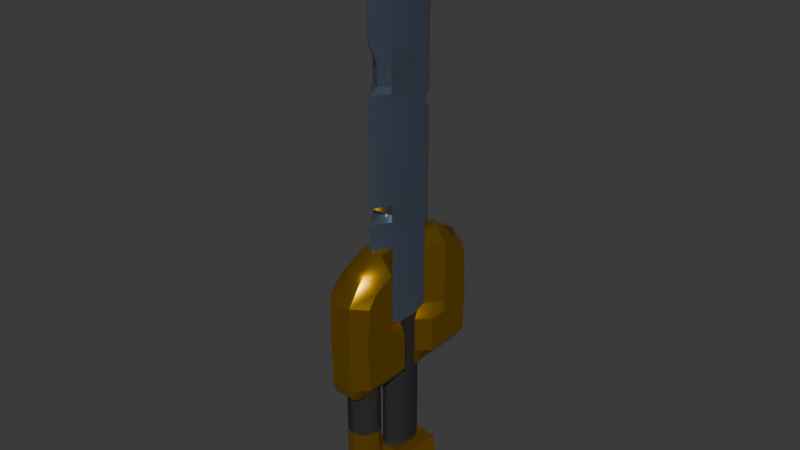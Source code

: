# Source: bsfinal.blend  (saved by Blender 4.0.36; exported with 4.5.12 LTS)
import bpy
from mathutils import Matrix  # noqa: F401  (used for matrix-valued properties, if any)

bpy.ops.wm.read_factory_settings(use_empty=True)
scene = bpy.context.scene
scene.name = 'Scene'

# ---- materials (node trees are filled in below, after node groups)
mat_material_001 = bpy.data.materials.new('Material.001')
mat_material_001.use_transparent_shadow = False
mat_material_002 = bpy.data.materials.new('Material.002')
mat_material_002.use_transparent_shadow = False
mat_material = bpy.data.materials.new('Material')
mat_material.alpha_threshold = 0.0
mat_material.use_transparent_shadow = False
mat_material.roughness = 0.5
mat_material.line_color = (0.0, 0.0, 0.0, 1.0)
mat_material_004 = bpy.data.materials.new('Material.004')
mat_material_004.use_transparent_shadow = False
mat_material_003 = bpy.data.materials.new('Material.003')
mat_material_003.use_transparent_shadow = False

# ---- node groups
ng_auto_smooth = bpy.data.node_groups.new('Auto Smooth', 'GeometryNodeTree')
_s = ng_auto_smooth.interface.new_socket(name='Geometry', in_out='OUTPUT', socket_type='NodeSocketGeometry')
_s = ng_auto_smooth.interface.new_socket(name='Geometry', in_out='INPUT', socket_type='NodeSocketGeometry')
_s = ng_auto_smooth.interface.new_socket(name='Angle', in_out='INPUT', socket_type='NodeSocketFloat')
_s.subtype = 'ANGLE'
_s.min_value = 0.0
_s.max_value = 3.142
ng_auto_smooth.is_modifier = True
_N = ng_auto_smooth.nodes; _L = ng_auto_smooth.links
n0 = _N.new('NodeGroupOutput'); n0.name = 'Group Output'; n0.location = (480, -100)
n1 = _N.new('NodeGroupInput'); n1.name = 'Group Input'; n1.location = (-420, -300)
n2 = _N.new('NodeGroupInput'); n2.name = 'Group Input.001'; n2.location = (-60, -100)
n3 = _N.new('GeometryNodeSetShadeSmooth'); n3.name = 'Set Shade Smooth'; n3.location = (120, -100)
n3.domain = 'EDGE'
n4 = _N.new('GeometryNodeSetShadeSmooth'); n4.name = 'Set Shade Smooth.001'; n4.location = (300, -100)
n5 = _N.new('GeometryNodeInputMeshEdgeAngle'); n5.name = 'Edge Angle'; n5.location = (-420, -220)
n6 = _N.new('GeometryNodeInputEdgeSmooth'); n6.name = 'Is Edge Smooth'; n6.location = (-60, -160)
n7 = _N.new('GeometryNodeInputShadeSmooth'); n7.name = 'Is Face Smooth'; n7.location = (-240, -340)
n8 = _N.new('FunctionNodeBooleanMath'); n8.name = 'Boolean Math'; n8.location = (-60, -220)
n9 = _N.new('FunctionNodeCompare'); n9.name = 'Compare'; n9.location = (-240, -180)
n9.operation = 'LESS_EQUAL'
_L.new(n5.outputs[0], n9.inputs[0])
_L.new(n4.outputs[0], n0.inputs[0])
_L.new(n1.outputs[1], n9.inputs[1])
_L.new(n9.outputs[0], n8.inputs[0])
_L.new(n7.outputs[0], n8.inputs[1])
_L.new(n2.outputs[0], n3.inputs[0])
_L.new(n6.outputs[0], n3.inputs[1])
_L.new(n3.outputs[0], n4.inputs[0])
_L.new(n8.outputs[0], n3.inputs[2])
n0.is_active_output = True

# ---- material node trees
mat_material_001.use_nodes = True; mat_material_001.node_tree.nodes.clear()
_N = mat_material_001.node_tree.nodes; _L = mat_material_001.node_tree.links
n0 = _N.new('ShaderNodeBsdfPrincipled'); n0.name = 'Principled BSDF'; n0.location = (10, 300)
n0.inputs[0].default_value = (0.8004, 0.4289, 0.0, 1.0)
n0.inputs[1].default_value = 0.937
n0.inputs[2].default_value = 0.248
n0.inputs[3].default_value = 1.45
n1 = _N.new('ShaderNodeOutputMaterial'); n1.name = 'Material Output'; n1.location = (300, 300)
_L.new(n0.outputs[0], n1.inputs[0])
n1.is_active_output = True
mat_material_002.use_nodes = True; mat_material_002.node_tree.nodes.clear()
_N = mat_material_002.node_tree.nodes; _L = mat_material_002.node_tree.links
n0 = _N.new('ShaderNodeBsdfPrincipled'); n0.name = 'Principled BSDF'; n0.location = (10, 300)
n0.inputs[0].default_value = (0.01909, 0.01909, 0.01909, 1.0)
n0.inputs[2].default_value = 0.815
n0.inputs[3].default_value = 1.45
n1 = _N.new('ShaderNodeOutputMaterial'); n1.name = 'Material Output'; n1.location = (300, 300)
_L.new(n0.outputs[0], n1.inputs[0])
n1.is_active_output = True
mat_material.use_nodes = True; mat_material.node_tree.nodes.clear()
_N = mat_material.node_tree.nodes; _L = mat_material.node_tree.links
n0 = _N.new('ShaderNodeOutputMaterial'); n0.name = 'Material Output'; n0.location = (300, 300)
n1 = _N.new('ShaderNodeBsdfPrincipled'); n1.name = 'Principled BSDF'; n1.location = (10, 300)
n1.inputs[0].default_value = (0.2465, 0.3209, 0.4464, 1.0)
n1.inputs[1].default_value = 0.8583
n1.inputs[2].default_value = 0.09055
n1.inputs[3].default_value = 1.45
_L.new(n1.outputs[0], n0.inputs[0])
n0.is_active_output = True
mat_material_004.use_nodes = True; mat_material_004.node_tree.nodes.clear()
_N = mat_material_004.node_tree.nodes; _L = mat_material_004.node_tree.links
n0 = _N.new('ShaderNodeOutputMaterial'); n0.name = 'Material Output'; n0.location = (300, 300)
n1 = _N.new('ShaderNodeEmission'); n1.name = 'Emission'; n1.location = (10, 300)
n1.inputs[0].default_value = (1.0, 0.001539, 0.0, 1.0)
n1.inputs[1].default_value = 0.1
_L.new(n1.outputs[0], n0.inputs[0])
n0.is_active_output = True
mat_material_003.use_nodes = True; mat_material_003.node_tree.nodes.clear()
_N = mat_material_003.node_tree.nodes; _L = mat_material_003.node_tree.links
n0 = _N.new('ShaderNodeOutputMaterial'); n0.name = 'Material Output'; n0.location = (300, 300)
n1 = _N.new('ShaderNodeEmission'); n1.name = 'Emission'; n1.location = (10, 300)
n1.inputs[0].default_value = (0.0, 0.05087, 0.004988, 1.0)
n1.inputs[1].default_value = 13.3
_L.new(n1.outputs[0], n0.inputs[0])
n0.is_active_output = True

# ---- world
world_world = bpy.data.worlds.new('World'); scene.world = world_world
world_world.use_nodes = True; world_world.node_tree.nodes.clear()
_N = world_world.node_tree.nodes; _L = world_world.node_tree.links
n0 = _N.new('ShaderNodeOutputWorld'); n0.name = 'World Output'; n0.location = (300, 300)
n1 = _N.new('ShaderNodeBackground'); n1.name = 'Background'; n1.location = (10, 300)
n1.inputs[0].default_value = (0.05088, 0.05088, 0.05088, 1.0)
_L.new(n1.outputs[0], n0.inputs[0])
n0.is_active_output = True
world_world.color = (0.05088, 0.05088, 0.05088)
world_world.use_sun_shadow = False
world_world.sun_shadow_jitter_overblur = 0.0

# ---- meshes
me_cylinder_002 = bpy.data.meshes.new('Cylinder.002')
me_cylinder_002.from_pydata([(1.35e-09, 1.33, -1.453), (-1.174e-09, 1.33, 1.184), (0.4025, 1.152, -1.453), (0.2804, 1.152, 1.184), (0.6971, 0.6649, -1.453), (0.4857, 0.6649, 1.184), (0.805, -2.881e-08, -1.453), (0.5608, -2.881e-08, 1.184), (0.6971, -0.6649, -1.453), (0.4857, -0.6649, 1.184), (0.4025, -1.152, -1.453), (0.2804, -1.152, 1.184), (1.35e-09, -1.33, -1.453), (-1.174e-09, -1.33, 1.184), (-0.4025, -1.152, -1.453), (-0.2804, -1.152, 1.184), (-0.6971, -0.6649, -1.453), (-0.4857, -0.6649, 1.184), (-0.805, -2.881e-08, -1.453), (-0.5608, -2.881e-08, 1.184), (-0.6971, 0.6649, -1.453), (-0.4857, 0.6649, 1.184), (-0.4025, 1.152, -1.453), (-0.2804, 1.152, 1.184), (1.35e-09, 1.33, -0.3615), (0.4025, 1.152, -0.3615), (0.6971, 0.6649, -0.3615), (0.805, -2.881e-08, -0.3615), (0.6971, -0.6649, -0.3615), (0.4025, -1.152, -0.3615), (1.35e-09, -1.33, -0.3615), (-0.4025, -1.152, -0.3615), (-0.6971, -0.6649, -0.3615), (-0.805, -2.881e-08, -0.3615), (-0.6971, 0.6649, -0.3615), (-0.4025, 1.152, -0.3615), (1.35e-09, 1.33, 0.7488), (0.4025, 1.152, 0.7488), (0.6971, 0.6649, 0.7488), (0.805, -2.881e-08, 0.7488), (0.6971, -0.6649, 0.7488), (0.4025, -1.152, 0.7488), (1.35e-09, -1.33, 0.7488), (-0.4025, -1.152, 0.7488), (-0.6971, -0.6649, 0.7488), (-0.805, -2.881e-08, 0.7488), (-0.6971, 0.6649, 0.7488), (-0.4025, 1.152, 0.7488), (-0.6386, -1.459, 2.27), (-0.6386, -1.459, 11.18), (-0.6386, 1.438, 2.27), (-0.6386, 1.438, 11.18), (0.6386, -1.459, 2.27), (0.6386, -1.459, 11.18), (0.6386, 1.438, 2.27), (0.6386, 1.438, 11.18), (-0.04487, -2.507, 2.27), (-0.04487, -2.507, 11.18), (0.04487, -2.507, 2.27), (0.04487, -2.507, 11.18), (-0.04487, 2.452, 2.27), (-0.04487, 2.452, 11.18), (0.04487, 2.452, 2.27), (0.04487, 2.452, 11.18), (-0.6386, -1.459, 10.33), (-0.6386, 1.438, 10.33), (0.6386, 1.438, 10.33), (0.6386, -1.459, 10.33), (-0.04487, -2.507, 10.33), (0.04487, -2.507, 10.33), (-0.04487, 2.452, 10.33), (0.04487, 2.452, 10.33), (-0.6386, 1.438, 10.0), (0.6386, 1.438, 10.0), (0.6386, -1.459, 10.0), (0.04487, -2.507, 10.0), (-0.04487, 2.452, 10.0), (0.04487, 2.452, 10.0), (-0.6386, -1.459, 10.0), (-0.04487, -2.507, 10.0), (-0.6386, -1.459, 10.16), (-0.04487, -2.507, 10.16), (-0.6386, 1.438, 10.16), (0.6386, 1.438, 10.16), (0.6386, -1.459, 10.16), (0.04487, -2.507, 10.16), (-0.04487, 1.719, 10.16), (0.04487, 1.719, 10.16), (-0.6386, 1.438, 9.194), (0.6386, 1.438, 9.194), (0.6386, -1.459, 9.194), (0.04487, -2.507, 9.194), (-0.04487, 2.452, 9.194), (0.04487, 2.452, 9.194), (-0.6386, -1.459, 9.194), (-0.04487, -2.507, 9.194), (-0.6386, 1.438, 8.074), (0.6386, 1.438, 8.074), (0.6386, -1.459, 8.074), (0.04487, -2.507, 8.074), (-0.04487, 2.452, 8.074), (0.04487, 2.452, 8.074), (-0.6386, -1.459, 8.074), (-0.04487, -2.507, 8.074), (-0.6386, -1.459, 8.739), (-0.04487, -1.859, 8.739), (-0.6386, 1.438, 8.739), (0.6386, 1.438, 8.739), (0.6386, -1.459, 8.739), (0.04487, -1.859, 8.739), (-0.04487, 2.452, 8.739), (0.04487, 2.452, 8.739), (-0.6386, 1.438, 7.692), (0.6386, 1.438, 7.692), (0.6386, -1.459, 7.692), (0.04487, -2.507, 7.692), (-0.04487, 2.452, 7.692), (0.04487, 2.452, 7.692), (-0.6386, -1.459, 7.692), (-0.04487, -2.507, 7.692), (-0.6386, 1.438, 7.334), (0.6386, 1.438, 7.334), (0.6386, -1.459, 7.334), (0.04487, -2.507, 7.334), (-0.04487, 2.452, 7.334), (0.04487, 2.452, 7.334), (-0.6386, -1.459, 7.334), (-0.04487, -2.507, 7.334), (-0.6386, -1.459, 7.525), (-0.04487, -2.507, 7.525), (-0.6386, 1.438, 7.525), (0.6386, 1.438, 7.525), (0.6386, -1.459, 7.525), (0.04487, -2.507, 7.525), (-0.04487, 1.635, 7.525), (0.04487, 1.635, 7.525), (-0.6386, 1.438, 5.447), (0.6386, 1.438, 5.447), (0.6386, -1.459, 5.447), (0.04487, -2.507, 5.447), (-0.04487, 2.452, 5.447), (0.04487, 2.452, 5.447), (-0.6386, -1.459, 5.447), (-0.04487, -2.507, 5.447), (-0.6386, 1.438, 5.029), (0.6386, 1.438, 5.029), (0.6386, -1.459, 5.029), (0.04487, -2.507, 5.029), (-0.04487, 2.452, 5.029), (0.04487, 2.452, 5.029), (-0.6386, -1.459, 5.029), (-0.04487, -2.507, 5.029), (-0.6386, -1.459, 5.215), (-0.04487, -1.634, 5.215), (-0.6386, 1.438, 5.215), (0.6386, 1.438, 5.215), (0.6386, -1.459, 5.215), (0.04487, -1.634, 5.215), (-0.04487, 2.452, 5.215), (0.04487, 2.452, 5.215), (-0.5389, -1.104, 11.75), (-0.5389, 1.079, 11.75), (0.5389, -1.104, 11.75), (0.5389, 1.079, 11.75), (-0.04487, -1.895, 11.75), (0.04487, -1.895, 11.75), (-0.04487, 1.844, 11.75), (0.04487, 1.844, 11.75), (-0.3639, -0.6914, 12.1), (-0.3639, 0.6611, 12.1), (0.3639, -0.6914, 12.1), (0.3639, 0.6611, 12.1), (-0.04487, -1.181, 12.1), (0.04487, -1.181, 12.1), (-0.04487, 1.135, 12.1), (0.04487, 1.135, 12.1), (-0.1698, -0.251, 12.2), (-0.1698, 0.2155, 12.2), (0.1698, -0.251, 12.2), (0.1698, 0.2155, 12.2), (-0.04487, -0.4198, 12.2), (0.04487, -0.4198, 12.2), (-0.04487, 0.3789, 12.2), (0.04487, 0.3789, 12.2), (-0.6386, 1.438, 8.215), (0.6386, 1.438, 8.215), (0.6386, -1.459, 8.215), (0.04487, -1.795, 8.215), (-0.04487, 2.452, 8.215), (0.04487, 2.452, 8.215), (-0.6386, -1.459, 8.215), (-0.04487, -1.795, 8.215), (-0.6386, 1.438, 4.462), (0.6386, 1.438, 4.462), (0.6386, -1.459, 4.462), (0.04487, -2.507, 4.462), (-0.04487, 2.452, 4.462), (0.04487, 2.452, 4.462), (-0.6386, -1.459, 4.462), (-0.04487, -2.507, 4.462), (-0.6648, 3.912, 4.072), (-0.6648, 2.406, 4.357), (0.67, 3.912, 4.072), (0.67, 2.406, 4.357), (-0.6648, 5.077, 3.461), (0.67, 5.077, 3.461), (-0.6648, 1.411, 4.367), (0.67, 1.411, 4.367), (1.406, 4.271, 1.231), (-1.431, 4.271, 1.231), (0.67, 5.077, 1.231), (-0.6648, 5.077, 1.231), (-0.6648, 1.411, 3.952), (-1.431, 2.406, 3.942), (1.406, 2.406, 3.942), (1.406, 3.657, 3.699), (-1.431, 4.271, 3.391), (1.406, 4.271, 3.391), (-1.431, 3.657, 3.699), (0.67, 1.411, 3.952), (-0.6648, 1.411, 2.379), (-1.431, 2.406, 2.369), (1.406, 2.406, 2.369), (0.67, 1.411, 2.379), (-1.431, 1.243, 2.093), (-1.431, 2.406, 2.083), (1.406, 2.406, 2.083), (1.406, 1.243, 2.093), (-0.6648, 0.7727, 2.307), (0.67, 0.7727, 2.307), (-0.6648, 0.571, 2.093), (0.67, 0.571, 2.093), (-1.431, 1.243, 1.199), (1.406, 1.243, 1.199), (-0.6648, 0.571, 1.199), (0.67, 0.571, 1.199), (-0.6648, 1.243, 0.8138), (0.67, 1.243, 0.8138), (-0.6648, 0.571, 0.8138), (0.67, 0.571, 0.8138), (-0.6648, 4.189, 0.8138), (0.67, 4.189, 0.8138), (0.67, 4.819, 0.952), (-0.6648, 4.819, 0.952), (-1.431, 2.422, 1.211), (1.406, 2.422, 1.211), (0.67, 2.39, 0.8138), (-0.6648, 2.39, 0.8138), (0.67, 3.357, 0.8138), (-1.431, 3.416, 1.222), (1.406, 3.416, 1.222), (-0.6648, 3.357, 0.8138), (-1.431, 3.487, 2.369), (1.406, 3.487, 2.369), (-1.431, 3.487, 2.083), (1.406, 3.487, 2.083), (-1.431, 4.394, 2.369), (1.406, 4.394, 2.369), (-1.431, 4.394, 2.083), (1.406, 4.394, 2.083), (-0.6648, 5.109, 2.369), (0.67, 5.109, 2.369), (-0.6648, 5.109, 2.083), (0.67, 5.109, 2.083), (-0.6648, -3.933, 4.072), (-0.6648, -2.427, 4.357), (0.67, -3.933, 4.072), (0.67, -2.427, 4.357), (-0.6648, -5.099, 3.461), (0.67, -5.099, 3.461), (-0.6648, -1.432, 4.367), (0.67, -1.432, 4.367), (1.406, -4.292, 1.231), (-1.431, -4.292, 1.231), (0.67, -5.099, 1.231), (-0.6648, -5.099, 1.231), (-0.6648, -1.432, 3.952), (-1.431, -2.427, 3.942), (1.406, -2.427, 3.942), (1.406, -3.678, 3.699), (-1.431, -4.292, 3.391), (1.406, -4.292, 3.391), (-1.431, -3.678, 3.699), (0.67, -1.432, 3.952), (-0.6648, -1.432, 2.379), (-1.431, -2.427, 2.369), (1.406, -2.427, 2.369), (0.67, -1.432, 2.379), (-1.431, -1.264, 2.093), (-1.431, -2.427, 2.083), (1.406, -2.427, 2.083), (1.406, -1.264, 2.093), (-0.6648, -0.7939, 2.307), (0.67, -0.7939, 2.307), (-0.6648, -0.5923, 2.093), (0.67, -0.5923, 2.093), (-1.431, -1.264, 1.199), (1.406, -1.264, 1.199), (-0.6648, -0.5923, 1.199), (0.67, -0.5923, 1.199), (-0.6648, -1.264, 0.8138), (0.67, -1.264, 0.8138), (-0.6648, -0.5923, 0.8138), (0.67, -0.5923, 0.8138), (-0.6648, -4.21, 0.8138), (0.67, -4.21, 0.8138), (0.67, -4.84, 0.952), (-0.6648, -4.84, 0.952), (-1.431, -2.443, 1.211), (1.406, -2.443, 1.211), (0.67, -2.411, 0.8138), (-0.6648, -2.411, 0.8138), (0.67, -3.379, 0.8138), (-1.431, -3.437, 1.222), (1.406, -3.437, 1.222), (-0.6648, -3.379, 0.8138), (-1.431, -3.508, 2.369), (1.406, -3.508, 2.369), (-1.431, -3.508, 2.083), (1.406, -3.508, 2.083), (-1.431, -4.415, 2.369), (1.406, -4.415, 2.369), (-1.431, -4.415, 2.083), (1.406, -4.415, 2.083), (-0.6648, -5.13, 2.369), (0.67, -5.13, 2.369), (-0.6648, -5.13, 2.083), (0.67, -5.13, 2.083), (-1.499, -1.693, -2.607), (-1.499, -1.693, -2.064), (-1.499, 1.682, -2.607), (-1.499, 1.682, -2.064), (1.499, -1.693, -2.607), (1.499, -1.693, -2.064), (1.499, 1.682, -2.607), (1.499, 1.682, -2.064), (-0.8499, 2.284, -2.912), (-0.8499, -2.295, -2.912), (-0.8499, -2.295, -1.758), (-0.8499, 2.284, -1.758), (0.8499, 2.284, -1.758), (0.8499, 2.284, -2.912), (0.8499, -2.295, -2.912), (0.8499, -2.295, -1.758), (-0.8499, -1.663, -1.585), (-0.8499, 1.652, -1.585), (0.8499, 1.652, -1.585), (0.8499, -1.663, -1.585), (-0.8499, -1.391, -1.34), (-0.8499, 1.38, -1.34), (0.8499, 1.38, -1.34), (0.8499, -1.391, -1.34), (0.0, -2.282, -0.9784), (0.0, -2.282, 1.0), (0.5, -2.416, -0.9784), (0.5, -2.416, 1.0), (0.866, -2.782, -0.9784), (0.866, -2.782, 1.0), (1.0, -3.282, -0.9784), (1.0, -3.282, 1.0), (0.866, -3.782, -0.9784), (0.866, -3.782, 1.0), (0.5, -4.148, -0.9784), (0.5, -4.148, 1.0), (0.0, -4.282, -0.9784), (0.0, -4.282, 1.0), (-0.5, -4.148, -0.9784), (-0.5, -4.148, 1.0), (-0.866, -3.782, -0.9784), (-0.866, -3.782, 1.0), (-1.0, -3.282, -0.9784), (-1.0, -3.282, 1.0), (-0.866, -2.782, -0.9784), (-0.866, -2.782, 1.0), (-0.5, -2.416, -0.9784), (-0.5, -2.416, 1.0), (0.0, -2.282, -0.2645), (0.5, -2.416, -0.2645), (0.866, -2.782, -0.2645), (1.0, -3.282, -0.2645), (0.866, -3.782, -0.2645), (0.5, -4.148, -0.2645), (0.0, -4.282, -0.2645), (-0.5, -4.148, -0.2645), (-0.866, -3.782, -0.2645), (-1.0, -3.282, -0.2645), (-0.866, -2.782, -0.2645), (-0.5, -2.416, -0.2645), (-6.256e-09, -2.961, -1.093), (0.1605, -3.004, -1.093), (0.2779, -3.122, -1.093), (0.3209, -3.282, -1.093), (0.2779, -3.443, -1.093), (0.1605, -3.56, -1.093), (-6.256e-09, -3.603, -1.093), (-0.1605, -3.56, -1.093), (-0.2779, -3.443, -1.093), (-0.3209, -3.282, -1.093), (-0.2779, -3.122, -1.093), (-0.1605, -3.004, -1.093), (-0.6079, -1.46, 1.092), (-0.6388, -1.46, 2.278), (-0.6079, 1.438, 1.092), (-0.6388, 1.438, 2.278), (0.6079, -1.46, 1.092), (0.6388, -1.46, 2.278), (0.6079, 1.438, 1.092), (0.6388, 1.438, 2.278), (-0.7363, -0.3759, 1.244), (-0.7363, -0.3759, 1.543), (-0.7363, 0.3546, 1.244), (-0.7363, 0.3546, 1.543), (-0.3798, -0.3759, 1.244), (-0.3798, -0.3759, 1.543), (-0.3798, 0.3546, 1.244), (-0.3798, 0.3546, 1.543), (-0.7363, -0.3759, 1.669), (-0.7363, -0.3759, 1.968), (-0.7363, 0.3546, 1.669), (-0.7363, 0.3546, 1.968), (-0.3798, -0.3759, 1.669), (-0.3798, -0.3759, 1.968), (-0.3798, 0.3546, 1.669), (-0.3798, 0.3546, 1.968)], [], [(36, 1, 3, 37), (37, 3, 5, 38), (38, 5, 7, 39), (39, 7, 9, 40), (40, 9, 11, 41), (41, 11, 13, 42), (42, 13, 15, 43), (43, 15, 17, 44), (44, 17, 19, 45), (45, 19, 21, 46), (46, 21, 23, 47), (47, 23, 1, 36), (22, 35, 24, 0), (20, 34, 35, 22), (18, 33, 34, 20), (16, 32, 33, 18), (14, 31, 32, 16), (12, 30, 31, 14), (10, 29, 30, 12), (8, 28, 29, 10), (6, 27, 28, 8), (4, 26, 27, 6), (2, 25, 26, 4), (0, 24, 25, 2), (35, 47, 36, 24), (34, 46, 47, 35), (33, 45, 46, 34), (32, 44, 45, 33), (31, 43, 44, 32), (30, 42, 43, 31), (29, 41, 42, 30), (28, 40, 41, 29), (27, 39, 40, 28), (26, 38, 39, 27), (25, 37, 38, 26), (24, 36, 37, 25), (64, 49, 51, 65), (65, 51, 61, 70), (66, 55, 53, 67), (198, 48, 56, 199), (50, 54, 52, 48), (49, 57, 164, 160), (69, 59, 57, 68), (48, 52, 58, 56), (53, 55, 163, 162), (67, 53, 59, 69), (70, 61, 63, 71), (193, 54, 62, 197), (54, 50, 60, 62), (59, 53, 162, 165), (55, 66, 71, 63), (86, 70, 71, 87), (84, 67, 69, 85), (85, 69, 68, 81), (49, 64, 68, 57), (83, 66, 67, 84), (82, 65, 70, 86), (80, 64, 65, 82), (94, 78, 72, 88), (88, 72, 76, 92), (89, 73, 74, 90), (91, 75, 79, 95), (90, 74, 75, 91), (92, 76, 77, 93), (83, 73, 77, 87), (80, 78, 79, 81), (64, 80, 81, 68), (66, 83, 87, 71), (78, 80, 82, 72), (72, 82, 86, 76), (73, 83, 84, 74), (75, 85, 81, 79), (74, 84, 85, 75), (76, 86, 87, 77), (110, 92, 93, 111), (108, 90, 91, 109), (109, 91, 95, 105), (107, 89, 90, 108), (106, 88, 92, 110), (104, 94, 88, 106), (73, 89, 93, 77), (78, 94, 95, 79), (118, 102, 96, 112), (112, 96, 100, 116), (113, 97, 98, 114), (115, 99, 103, 119), (114, 98, 99, 115), (116, 100, 101, 117), (185, 97, 101, 189), (190, 102, 103, 191), (94, 104, 105, 95), (89, 107, 111, 93), (190, 104, 106, 184), (184, 106, 110, 188), (185, 107, 108, 186), (187, 109, 105, 191), (186, 108, 109, 187), (188, 110, 111, 189), (134, 116, 117, 135), (132, 114, 115, 133), (133, 115, 119, 129), (131, 113, 114, 132), (130, 112, 116, 134), (128, 118, 112, 130), (97, 113, 117, 101), (102, 118, 119, 103), (142, 126, 120, 136), (136, 120, 124, 140), (137, 121, 122, 138), (139, 123, 127, 143), (138, 122, 123, 139), (140, 124, 125, 141), (131, 121, 125, 135), (128, 126, 127, 129), (118, 128, 129, 119), (113, 131, 135, 117), (126, 128, 130, 120), (120, 130, 134, 124), (121, 131, 132, 122), (123, 133, 129, 127), (122, 132, 133, 123), (124, 134, 135, 125), (158, 140, 141, 159), (156, 138, 139, 157), (157, 139, 143, 153), (155, 137, 138, 156), (154, 136, 140, 158), (152, 142, 136, 154), (121, 137, 141, 125), (126, 142, 143, 127), (198, 150, 144, 192), (192, 144, 148, 196), (193, 145, 146, 194), (195, 147, 151, 199), (194, 146, 147, 195), (196, 148, 149, 197), (155, 145, 149, 159), (152, 150, 151, 153), (142, 152, 153, 143), (137, 155, 159, 141), (150, 152, 154, 144), (144, 154, 158, 148), (145, 155, 156, 146), (147, 157, 153, 151), (146, 156, 157, 147), (148, 158, 159, 149), (164, 165, 173, 172), (165, 162, 170, 173), (166, 161, 169, 174), (57, 59, 165, 164), (61, 51, 161, 166), (51, 49, 160, 161), (63, 61, 166, 167), (55, 63, 167, 163), (168, 172, 180, 176), (175, 174, 182, 183), (171, 175, 183, 179), (162, 163, 171, 170), (161, 160, 168, 169), (163, 167, 175, 171), (167, 166, 174, 175), (160, 164, 172, 168), (179, 177, 176, 178), (178, 176, 180, 181), (177, 179, 183, 182), (174, 169, 177, 182), (173, 170, 178, 181), (172, 173, 181, 180), (170, 171, 179, 178), (169, 168, 176, 177), (100, 188, 189, 101), (98, 186, 187, 99), (99, 187, 191, 103), (97, 185, 186, 98), (96, 184, 188, 100), (102, 190, 184, 96), (104, 190, 191, 105), (107, 185, 189, 111), (60, 196, 197, 62), (52, 194, 195, 58), (58, 195, 199, 56), (54, 193, 194, 52), (50, 192, 196, 60), (48, 198, 192, 50), (145, 193, 197, 149), (150, 198, 199, 151), (200, 201, 203, 202), (214, 203, 207, 219), (200, 202, 205, 204), (203, 201, 206, 207), (257, 259, 263, 261), (258, 256, 260, 262), (253, 255, 259, 257), (200, 204, 216, 218), (254, 252, 256, 258), (205, 202, 215, 217), (202, 203, 214, 215), (201, 200, 218, 213), (206, 212, 219, 207), (201, 213, 212, 206), (214, 219, 223, 222), (212, 213, 221, 220), (219, 212, 220, 223), (222, 223, 227, 226), (220, 221, 225, 224), (220, 224, 230, 228), (229, 228, 230, 231), (223, 220, 228, 229), (231, 230, 234, 235), (227, 223, 229, 231), (234, 232, 236, 238), (230, 224, 232, 234), (227, 231, 235, 233), (236, 237, 239, 238), (233, 235, 239, 237), (235, 234, 238, 239), (248, 251, 240, 241), (211, 210, 242, 243), (240, 243, 242, 241), (240, 209, 211, 243), (242, 210, 208, 241), (248, 241, 208, 250), (251, 249, 209, 240), (236, 232, 244, 247), (237, 246, 245, 233), (237, 236, 247, 246), (245, 226, 227, 233), (225, 244, 232, 224), (247, 244, 249, 251), (246, 248, 250, 245), (246, 247, 251, 248), (222, 226, 255, 253), (225, 221, 252, 254), (215, 214, 222, 253), (253, 257, 217, 215), (261, 205, 217, 257), (204, 260, 256, 216), (216, 256, 252, 218), (218, 252, 221, 213), (254, 249, 244, 225), (258, 209, 249, 254), (209, 258, 262, 211), (250, 255, 226, 245), (208, 259, 255, 250), (210, 263, 259, 208), (263, 210, 211, 262), (263, 262, 260, 261), (261, 260, 204, 205), (264, 266, 267, 265), (278, 283, 271, 267), (264, 268, 269, 266), (267, 271, 270, 265), (321, 325, 327, 323), (322, 326, 324, 320), (317, 321, 323, 319), (264, 282, 280, 268), (318, 322, 320, 316), (269, 281, 279, 266), (266, 279, 278, 267), (265, 277, 282, 264), (270, 271, 283, 276), (265, 270, 276, 277), (278, 286, 287, 283), (276, 284, 285, 277), (283, 287, 284, 276), (286, 290, 291, 287), (284, 288, 289, 285), (284, 292, 294, 288), (293, 295, 294, 292), (287, 293, 292, 284), (295, 299, 298, 294), (291, 295, 293, 287), (298, 302, 300, 296), (294, 298, 296, 288), (291, 297, 299, 295), (300, 302, 303, 301), (297, 301, 303, 299), (299, 303, 302, 298), (312, 305, 304, 315), (275, 307, 306, 274), (304, 305, 306, 307), (304, 307, 275, 273), (306, 305, 272, 274), (312, 314, 272, 305), (315, 304, 273, 313), (300, 311, 308, 296), (301, 297, 309, 310), (301, 310, 311, 300), (309, 297, 291, 290), (289, 288, 296, 308), (311, 315, 313, 308), (310, 309, 314, 312), (310, 312, 315, 311), (286, 317, 319, 290), (289, 318, 316, 285), (279, 317, 286, 278), (317, 279, 281, 321), (325, 321, 281, 269), (268, 280, 320, 324), (280, 282, 316, 320), (282, 277, 285, 316), (318, 289, 308, 313), (322, 318, 313, 273), (273, 275, 326, 322), (314, 309, 290, 319), (272, 314, 319, 323), (274, 272, 323, 327), (327, 326, 275, 274), (327, 325, 324, 326), (325, 269, 268, 324), (328, 329, 331, 330), (336, 339, 340, 341), (334, 335, 333, 332), (342, 343, 338, 337), (336, 341, 342, 337), (340, 339, 345, 346), (328, 330, 336, 337), (329, 328, 337, 338), (331, 329, 338, 339), (330, 331, 339, 336), (335, 334, 341, 340), (334, 332, 342, 341), (333, 335, 340, 343), (332, 333, 343, 342), (346, 345, 349, 350), (343, 340, 346, 347), (339, 338, 344, 345), (338, 343, 347, 344), (347, 346, 350, 351), (345, 344, 348, 349), (344, 347, 351, 348), (348, 351, 350, 349), (376, 353, 355, 377), (377, 355, 357, 378), (378, 357, 359, 379), (379, 359, 361, 380), (380, 361, 363, 381), (381, 363, 365, 382), (382, 365, 367, 383), (383, 367, 369, 384), (384, 369, 371, 385), (385, 371, 373, 386), (355, 353, 375, 373, 371, 369, 367, 365, 363, 361, 359, 357), (386, 373, 375, 387), (387, 375, 353, 376), (364, 366, 395, 394), (374, 387, 376, 352), (372, 386, 387, 374), (370, 385, 386, 372), (368, 384, 385, 370), (366, 383, 384, 368), (364, 382, 383, 366), (362, 381, 382, 364), (360, 380, 381, 362), (358, 379, 380, 360), (356, 378, 379, 358), (354, 377, 378, 356), (352, 376, 377, 354), (388, 389, 390, 391, 392, 393, 394, 395, 396, 397, 398, 399), (362, 364, 394, 393), (360, 362, 393, 392), (358, 360, 392, 391), (374, 352, 388, 399), (352, 354, 389, 388), (356, 358, 391, 390), (372, 374, 399, 398), (354, 356, 390, 389), (370, 372, 398, 397), (368, 370, 397, 396), (366, 368, 396, 395), (400, 401, 403, 402), (402, 403, 407, 406), (406, 407, 405, 404), (404, 405, 401, 400), (402, 406, 404, 400), (407, 403, 401, 405), (408, 409, 411, 410), (410, 411, 415, 414), (414, 415, 413, 412), (412, 413, 409, 408), (410, 414, 412, 408), (415, 411, 409, 413), (416, 417, 419, 418), (418, 419, 423, 422), (422, 423, 421, 420), (420, 421, 417, 416), (418, 422, 420, 416), (423, 419, 417, 421)])
me_cylinder_002.polygons.foreach_set('use_smooth', [1, 1, 1, 1, 1, 1, 1, 1, 1, 1, 1, 1, 1, 1, 1, 1, 1, 1, 1, 1, 1, 1, 1, 1, 1, 1, 1, 1, 1, 1, 1, 1, 1, 1, 1, 1, 1, 1, 1, 1, 1, 1, 1, 1, 1, 1, 1, 1, 1, 1, 1, 1, 1, 1, 1, 1, 1, 1, 1, 1, 1, 1, 1, 1, 1, 1, 1, 1, 1, 1, 1, 1, 1, 1, 1, 1, 1, 1, 1, 1, 1, 1, 1, 1, 1, 1, 1, 1, 1, 1, 1, 1, 1, 1, 1, 1, 1, 1, 1, 1, 1, 1, 1, 1, 1, 1, 1, 1, 1, 1, 1, 1, 1, 1, 1, 1, 1, 1, 1, 1, 1, 1, 1, 1, 1, 1, 1, 1, 1, 1, 1, 1, 1, 1, 1, 1, 1, 1, 1, 1, 1, 1, 1, 1, 1, 1, 1, 1, 1, 1, 1, 1, 1, 1, 1, 1, 1, 1, 1, 1, 1, 1, 1, 1, 1, 1, 1, 1, 1, 1, 1, 1, 1, 1, 1, 1, 1, 1, 1, 1, 1, 1, 1, 1, 1, 1, 1, 1, 1, 1, 1, 1, 1, 1, 1, 1, 1, 1, 1, 1, 1, 1, 1, 1, 1, 1, 1, 1, 1, 1, 1, 1, 1, 1, 1, 1, 1, 1, 1, 1, 1, 1, 1, 1, 1, 1, 1, 1, 1, 1, 1, 1, 1, 1, 1, 1, 1, 1, 1, 1, 1, 1, 1, 1, 1, 1, 1, 1, 1, 1, 1, 1, 1, 1, 1, 1, 1, 1, 1, 1, 1, 1, 1, 1, 1, 1, 1, 1, 1, 1, 1, 1, 1, 1, 1, 1, 1, 1, 1, 1, 1, 1, 1, 1, 1, 1, 1, 1, 1, 1, 1, 1, 1, 1, 1, 1, 1, 1, 1, 1, 1, 1, 1, 1, 1, 1, 1, 1, 1, 1, 0, 0, 0, 0, 0, 0, 0, 0, 0, 0, 0, 0, 0, 0, 0, 0, 0, 0, 0, 0, 0, 0, 1, 1, 1, 1, 1, 1, 1, 1, 1, 1, 1, 1, 1, 1, 1, 1, 1, 1, 1, 1, 1, 1, 1, 1, 1, 1, 1, 1, 1, 1, 1, 1, 1, 1, 1, 1, 1, 1, 0, 0, 0, 0, 0, 0, 0, 0, 0, 0, 0, 0, 0, 0, 0, 0, 0, 0])
me_cylinder_002.polygons.foreach_set('material_index', [1, 1, 1, 1, 1, 1, 1, 1, 1, 1, 1, 1, 1, 1, 1, 1, 1, 1, 1, 1, 1, 1, 1, 1, 1, 1, 1, 1, 1, 1, 1, 1, 1, 1, 1, 1, 2, 2, 2, 2, 2, 2, 2, 2, 2, 2, 2, 2, 2, 2, 2, 2, 2, 2, 2, 2, 2, 2, 2, 2, 2, 2, 2, 2, 2, 2, 2, 2, 2, 2, 2, 2, 2, 2, 2, 2, 2, 2, 2, 2, 2, 2, 2, 2, 2, 2, 2, 2, 2, 2, 2, 2, 2, 2, 2, 2, 2, 2, 2, 2, 2, 2, 2, 2, 2, 2, 2, 2, 2, 2, 2, 2, 2, 2, 2, 2, 2, 2, 2, 2, 2, 2, 2, 2, 2, 2, 2, 2, 2, 2, 2, 2, 2, 2, 2, 2, 2, 2, 2, 2, 2, 2, 2, 2, 2, 2, 2, 2, 2, 2, 2, 2, 2, 2, 2, 2, 2, 2, 2, 2, 2, 2, 2, 2, 2, 2, 2, 2, 2, 2, 2, 2, 2, 2, 2, 2, 2, 2, 2, 2, 2, 2, 2, 2, 2, 2, 0, 0, 0, 0, 0, 0, 0, 0, 0, 0, 0, 0, 0, 0, 0, 0, 0, 0, 0, 0, 0, 0, 0, 0, 0, 0, 0, 0, 0, 0, 0, 0, 0, 0, 0, 0, 0, 0, 0, 0, 0, 0, 0, 0, 0, 0, 0, 0, 0, 0, 0, 0, 0, 0, 0, 0, 0, 0, 0, 0, 0, 0, 0, 0, 0, 0, 0, 0, 0, 0, 0, 0, 0, 0, 0, 0, 0, 0, 0, 0, 0, 0, 0, 0, 0, 0, 0, 0, 0, 0, 0, 0, 0, 0, 0, 0, 0, 0, 0, 0, 0, 0, 0, 0, 0, 0, 0, 0, 0, 0, 0, 0, 0, 0, 0, 0, 0, 0, 0, 0, 0, 0, 0, 0, 0, 0, 0, 0, 0, 0, 0, 0, 0, 0, 0, 0, 0, 0, 0, 0, 0, 0, 0, 0, 0, 0, 1, 1, 1, 1, 1, 1, 1, 1, 1, 1, 1, 1, 1, 0, 0, 0, 0, 0, 0, 0, 0, 0, 0, 0, 0, 0, 0, 0, 0, 0, 0, 0, 0, 0, 0, 0, 0, 0, 1, 1, 1, 1, 1, 1, 3, 3, 3, 3, 3, 3, 4, 4, 4, 4, 4, 4])
_uv = me_cylinder_002.uv_layers.new(name='UVMap')
_uv.uv.foreach_set('vector', [1.0, 0.9006, 1.0, 1.0, 0.9167, 1.0, 0.9167, 0.9006, 0.9167, 0.9006, 0.9167, 1.0, 0.8333, 1.0, 0.8333, 0.9006, 0.8333, 0.9006, 0.8333, 1.0, 0.75, 1.0, 0.75, 0.9006, 0.75, 0.9006, 0.75, 1.0, 0.6667, 1.0, 0.6667, 0.9006, 0.6667, 0.9006, 0.6667, 1.0, 0.5833, 1.0, 0.5833, 0.9006, 0.5833, 0.9006, 0.5833, 1.0, 0.5, 1.0, 0.5, 0.9006, 0.5, 0.9006, 0.5, 1.0, 0.4167, 1.0, 0.4167, 0.9006, 0.4167, 0.9006, 0.4167, 1.0, 0.3333, 1.0, 0.3333, 0.9006, 0.3333, 0.9006, 0.3333, 1.0, 0.25, 1.0, 0.25, 0.9006, 0.25, 0.9006, 0.25, 1.0, 0.1667, 1.0, 0.1667, 0.9006, 0.1667, 0.9006, 0.1667, 1.0, 0.08333, 1.0, 0.08333, 0.9006, 0.08333, 0.9006, 0.08333, 1.0, 7.451e-08, 1.0, 7.451e-08, 0.9006, 0.08333, 0.5, 0.08333, 0.6839, 7.451e-08, 0.6839, 7.451e-08, 0.5, 0.1667, 0.5, 0.1667, 0.6839, 0.08333, 0.6839, 0.08333, 0.5, 0.25, 0.5, 0.25, 0.6839, 0.1667, 0.6839, 0.1667, 0.5, 0.3333, 0.5, 0.3333, 0.6839, 0.25, 0.6839, 0.25, 0.5, 0.4167, 0.5, 0.4167, 0.6839, 0.3333, 0.6839, 0.3333, 0.5, 0.5, 0.5, 0.5, 0.6839, 0.4167, 0.6839, 0.4167, 0.5, 0.5833, 0.5, 0.5833, 0.6839, 0.5, 0.6839, 0.5, 0.5, 0.6667, 0.5, 0.6667, 0.6839, 0.5833, 0.6839, 0.5833, 0.5, 0.75, 0.5, 0.75, 0.6839, 0.6667, 0.6839, 0.6667, 0.5, 0.8333, 0.5, 0.8333, 0.6839, 0.75, 0.6839, 0.75, 0.5, 0.9167, 0.5, 0.9167, 0.6839, 0.8333, 0.6839, 0.8333, 0.5, 1.0, 0.5, 1.0, 0.6839, 0.9167, 0.6839, 0.9167, 0.5, 0.08333, 0.6839, 0.08333, 0.9006, 7.451e-08, 0.9006, 7.451e-08, 0.6839, 0.1667, 0.6839, 0.1667, 0.9006, 0.08333, 0.9006, 0.08333, 0.6839, 0.25, 0.6839, 0.25, 0.9006, 0.1667, 0.9006, 0.1667, 0.6839, 0.3333, 0.6839, 0.3333, 0.9006, 0.25, 0.9006, 0.25, 0.6839, 0.4167, 0.6839, 0.4167, 0.9006, 0.3333, 0.9006, 0.3333, 0.6839, 0.5, 0.6839, 0.5, 0.9006, 0.4167, 0.9006, 0.4167, 0.6839, 0.5833, 0.6839, 0.5833, 0.9006, 0.5, 0.9006, 0.5, 0.6839, 0.6667, 0.6839, 0.6667, 0.9006, 0.5833, 0.9006, 0.5833, 0.6839, 0.75, 0.6839, 0.75, 0.9006, 0.6667, 0.9006, 0.6667, 0.6839, 0.8333, 0.6839, 0.8333, 0.9006, 0.75, 0.9006, 0.75, 0.6839, 0.9167, 0.6839, 0.9167, 0.9006, 0.8333, 0.9006, 0.8333, 0.6839, 1.0, 0.6839, 1.0, 0.9006, 0.9167, 0.9006, 0.9167, 0.6839, 0.6008, 0.0, 0.625, 0.0, 0.625, 0.25, 0.6008, 0.25, 0.6008, 0.25, 0.625, 0.25, 0.625, 0.25, 0.6008, 0.25, 0.6008, 0.5, 0.625, 0.5, 0.625, 0.75, 0.6008, 0.75, 0.4351, 0.0, 0.375, 0.0, 0.375, 0.0, 0.4351, 0.0, 0.125, 0.5, 0.375, 0.5, 0.375, 0.75, 0.125, 0.75, 0.625, 0.0, 0.625, 0.0, 0.625, 0.0, 0.625, 0.0, 0.6008, 0.75, 0.625, 0.75, 0.625, 1.0, 0.6008, 1.0, 0.125, 0.75, 0.375, 0.75, 0.375, 0.75, 0.125, 0.75, 0.625, 0.75, 0.625, 0.5, 0.625, 0.5, 0.625, 0.75, 0.6008, 0.75, 0.625, 0.75, 0.625, 0.75, 0.6008, 0.75, 0.6008, 0.25, 0.625, 0.25, 0.625, 0.5, 0.6008, 0.5, 0.4351, 0.5, 0.375, 0.5, 0.375, 0.5, 0.4351, 0.5, 0.375, 0.5, 0.125, 0.5, 0.125, 0.5, 0.375, 0.5, 0.625, 0.75, 0.625, 0.75, 0.625, 0.75, 0.625, 0.75, 0.625, 0.5, 0.6008, 0.5, 0.6008, 0.5, 0.625, 0.5, 0.5963, 0.25, 0.6008, 0.25, 0.6008, 0.5, 0.5963, 0.5, 0.5963, 0.75, 0.6008, 0.75, 0.6008, 0.75, 0.5963, 0.75, 0.5963, 0.75, 0.6008, 0.75, 0.6008, 1.0, 0.5963, 1.0, 0.625, 0.0, 0.6008, 0.0, 0.6008, 0.0, 0.625, 0.0, 0.5963, 0.5, 0.6008, 0.5, 0.6008, 0.75, 0.5963, 0.75, 0.5963, 0.25, 0.6008, 0.25, 0.6008, 0.25, 0.5963, 0.25, 0.5963, 0.0, 0.6008, 0.0, 0.6008, 0.25, 0.5963, 0.25, 0.5689, 0.0, 0.5917, 0.0, 0.5917, 0.25, 0.5689, 0.25, 0.5689, 0.25, 0.5917, 0.25, 0.5917, 0.25, 0.5689, 0.25, 0.5689, 0.5, 0.5917, 0.5, 0.5917, 0.75, 0.5689, 0.75, 0.5689, 0.75, 0.5917, 0.75, 0.5917, 1.0, 0.5689, 1.0, 0.5689, 0.75, 0.5917, 0.75, 0.5917, 0.75, 0.5689, 0.75, 0.5689, 0.25, 0.5917, 0.25, 0.5917, 0.5, 0.5689, 0.5, 0.5963, 0.5, 0.5917, 0.5, 0.5917, 0.5, 0.5963, 0.5, 0.5963, 0.0, 0.5917, 0.0, 0.5917, 0.0, 0.5963, 0.0, 0.6008, 0.0, 0.5963, 0.0, 0.5963, 0.0, 0.6008, 0.0, 0.6008, 0.5, 0.5963, 0.5, 0.5963, 0.5, 0.6008, 0.5, 0.5917, 0.0, 0.5963, 0.0, 0.5963, 0.25, 0.5917, 0.25, 0.5917, 0.25, 0.5963, 0.25, 0.5963, 0.25, 0.5917, 0.25, 0.5917, 0.5, 0.5963, 0.5, 0.5963, 0.75, 0.5917, 0.75, 0.5917, 0.75, 0.5963, 0.75, 0.5963, 1.0, 0.5917, 1.0, 0.5917, 0.75, 0.5963, 0.75, 0.5963, 0.75, 0.5917, 0.75, 0.5917, 0.25, 0.5963, 0.25, 0.5963, 0.5, 0.5917, 0.5, 0.556, 0.25, 0.5689, 0.25, 0.5689, 0.5, 0.556, 0.5, 0.556, 0.75, 0.5689, 0.75, 0.5689, 0.75, 0.556, 0.75, 0.556, 0.75, 0.5689, 0.75, 0.5689, 1.0, 0.556, 1.0, 0.556, 0.5, 0.5689, 0.5, 0.5689, 0.75, 0.556, 0.75, 0.556, 0.25, 0.5689, 0.25, 0.5689, 0.25, 0.556, 0.25, 0.556, 0.0, 0.5689, 0.0, 0.5689, 0.25, 0.556, 0.25, 0.5917, 0.5, 0.5689, 0.5, 0.5689, 0.5, 0.5917, 0.5, 0.5917, 0.0, 0.5689, 0.0, 0.5689, 0.0, 0.5917, 0.0, 0.5264, 0.0, 0.5372, 0.0, 0.5372, 0.25, 0.5264, 0.25, 0.5264, 0.25, 0.5372, 0.25, 0.5372, 0.25, 0.5264, 0.25, 0.5264, 0.5, 0.5372, 0.5, 0.5372, 0.75, 0.5264, 0.75, 0.5264, 0.75, 0.5372, 0.75, 0.5372, 1.0, 0.5264, 1.0, 0.5264, 0.75, 0.5372, 0.75, 0.5372, 0.75, 0.5264, 0.75, 0.5264, 0.25, 0.5372, 0.25, 0.5372, 0.5, 0.5264, 0.5, 0.5434, 0.5, 0.5372, 0.5, 0.5372, 0.5, 0.5434, 0.5, 0.5434, 0.0, 0.5372, 0.0, 0.5372, 0.0, 0.5434, 0.0, 0.5689, 0.0, 0.556, 0.0, 0.556, 0.0, 0.5689, 0.0, 0.5689, 0.5, 0.556, 0.5, 0.556, 0.5, 0.5689, 0.5, 0.5434, 0.0, 0.556, 0.0, 0.556, 0.25, 0.5434, 0.25, 0.5434, 0.25, 0.556, 0.25, 0.556, 0.25, 0.5434, 0.25, 0.5434, 0.5, 0.556, 0.5, 0.556, 0.75, 0.5434, 0.75, 0.5434, 0.75, 0.556, 0.75, 0.556, 1.0, 0.5434, 1.0, 0.5434, 0.75, 0.556, 0.75, 0.556, 0.75, 0.5434, 0.75, 0.5434, 0.25, 0.556, 0.25, 0.556, 0.5, 0.5434, 0.5, 0.5217, 0.25, 0.5264, 0.25, 0.5264, 0.5, 0.5217, 0.5, 0.5217, 0.75, 0.5264, 0.75, 0.5264, 0.75, 0.5217, 0.75, 0.5217, 0.75, 0.5264, 0.75, 0.5264, 1.0, 0.5217, 1.0, 0.5217, 0.5, 0.5264, 0.5, 0.5264, 0.75, 0.5217, 0.75, 0.5217, 0.25, 0.5264, 0.25, 0.5264, 0.25, 0.5217, 0.25, 0.5217, 0.0, 0.5264, 0.0, 0.5264, 0.25, 0.5217, 0.25, 0.5372, 0.5, 0.5264, 0.5, 0.5264, 0.5, 0.5372, 0.5, 0.5372, 0.0, 0.5264, 0.0, 0.5264, 0.0, 0.5372, 0.0, 0.463, 0.0, 0.5163, 0.0, 0.5163, 0.25, 0.463, 0.25, 0.463, 0.25, 0.5163, 0.25, 0.5163, 0.25, 0.463, 0.25, 0.463, 0.5, 0.5163, 0.5, 0.5163, 0.75, 0.463, 0.75, 0.463, 0.75, 0.5163, 0.75, 0.5163, 1.0, 0.463, 1.0, 0.463, 0.75, 0.5163, 0.75, 0.5163, 0.75, 0.463, 0.75, 0.463, 0.25, 0.5163, 0.25, 0.5163, 0.5, 0.463, 0.5, 0.5217, 0.5, 0.5163, 0.5, 0.5163, 0.5, 0.5217, 0.5, 0.5217, 0.0, 0.5163, 0.0, 0.5163, 0.0, 0.5217, 0.0, 0.5264, 0.0, 0.5217, 0.0, 0.5217, 0.0, 0.5264, 0.0, 0.5264, 0.5, 0.5217, 0.5, 0.5217, 0.5, 0.5264, 0.5, 0.5163, 0.0, 0.5217, 0.0, 0.5217, 0.25, 0.5163, 0.25, 0.5163, 0.25, 0.5217, 0.25, 0.5217, 0.25, 0.5163, 0.25, 0.5163, 0.5, 0.5217, 0.5, 0.5217, 0.75, 0.5163, 0.75, 0.5163, 0.75, 0.5217, 0.75, 0.5217, 1.0, 0.5163, 1.0, 0.5163, 0.75, 0.5217, 0.75, 0.5217, 0.75, 0.5163, 0.75, 0.5163, 0.25, 0.5217, 0.25, 0.5217, 0.5, 0.5163, 0.5, 0.4564, 0.25, 0.463, 0.25, 0.463, 0.5, 0.4564, 0.5, 0.4564, 0.75, 0.463, 0.75, 0.463, 0.75, 0.4564, 0.75, 0.4564, 0.75, 0.463, 0.75, 0.463, 1.0, 0.4564, 1.0, 0.4564, 0.5, 0.463, 0.5, 0.463, 0.75, 0.4564, 0.75, 0.4564, 0.25, 0.463, 0.25, 0.463, 0.25, 0.4564, 0.25, 0.4564, 0.0, 0.463, 0.0, 0.463, 0.25, 0.4564, 0.25, 0.5163, 0.5, 0.463, 0.5, 0.463, 0.5, 0.5163, 0.5, 0.5163, 0.0, 0.463, 0.0, 0.463, 0.0, 0.5163, 0.0, 0.4351, 0.0, 0.4512, 0.0, 0.4512, 0.25, 0.4351, 0.25, 0.4351, 0.25, 0.4512, 0.25, 0.4512, 0.25, 0.4351, 0.25, 0.4351, 0.5, 0.4512, 0.5, 0.4512, 0.75, 0.4351, 0.75, 0.4351, 0.75, 0.4512, 0.75, 0.4512, 1.0, 0.4351, 1.0, 0.4351, 0.75, 0.4512, 0.75, 0.4512, 0.75, 0.4351, 0.75, 0.4351, 0.25, 0.4512, 0.25, 0.4512, 0.5, 0.4351, 0.5, 0.4564, 0.5, 0.4512, 0.5, 0.4512, 0.5, 0.4564, 0.5, 0.4564, 0.0, 0.4512, 0.0, 0.4512, 0.0, 0.4564, 0.0, 0.463, 0.0, 0.4564, 0.0, 0.4564, 0.0, 0.463, 0.0, 0.463, 0.5, 0.4564, 0.5, 0.4564, 0.5, 0.463, 0.5, 0.4512, 0.0, 0.4564, 0.0, 0.4564, 0.25, 0.4512, 0.25, 0.4512, 0.25, 0.4564, 0.25, 0.4564, 0.25, 0.4512, 0.25, 0.4512, 0.5, 0.4564, 0.5, 0.4564, 0.75, 0.4512, 0.75, 0.4512, 0.75, 0.4564, 0.75, 0.4564, 1.0, 0.4512, 1.0, 0.4512, 0.75, 0.4564, 0.75, 0.4564, 0.75, 0.4512, 0.75, 0.4512, 0.25, 0.4564, 0.25, 0.4564, 0.5, 0.4512, 0.5, 0.625, 1.0, 0.625, 0.75, 0.625, 0.75, 0.625, 1.0, 0.625, 0.75, 0.625, 0.75, 0.625, 0.75, 0.625, 0.75, 0.625, 0.25, 0.625, 0.25, 0.625, 0.25, 0.625, 0.25, 0.625, 1.0, 0.625, 0.75, 0.625, 0.75, 0.625, 1.0, 0.625, 0.25, 0.625, 0.25, 0.625, 0.25, 0.625, 0.25, 0.625, 0.25, 0.625, 0.0, 0.625, 0.0, 0.625, 0.25, 0.625, 0.5, 0.625, 0.25, 0.625, 0.25, 0.625, 0.5, 0.625, 0.5, 0.625, 0.5, 0.625, 0.5, 0.625, 0.5, 0.625, 0.0, 0.625, 0.0, 0.625, 0.0, 0.625, 0.0, 0.625, 0.5, 0.625, 0.25, 0.625, 0.25, 0.625, 0.5, 0.625, 0.5, 0.625, 0.5, 0.625, 0.5, 0.625, 0.5, 0.625, 0.75, 0.625, 0.5, 0.625, 0.5, 0.625, 0.75, 0.625, 0.25, 0.625, 0.0, 0.625, 0.0, 0.625, 0.25, 0.625, 0.5, 0.625, 0.5, 0.625, 0.5, 0.625, 0.5, 0.625, 0.5, 0.625, 0.25, 0.625, 0.25, 0.625, 0.5, 0.625, 0.0, 0.625, 0.0, 0.625, 0.0, 0.625, 0.0, 0.625, 0.5, 0.875, 0.5, 0.875, 0.75, 0.625, 0.75, 0.625, 0.75, 0.875, 0.75, 0.875, 0.75, 0.625, 0.75, 0.875, 0.5, 0.625, 0.5, 0.625, 0.5, 0.875, 0.5, 0.625, 0.25, 0.625, 0.25, 0.625, 0.25, 0.625, 0.25, 0.625, 0.75, 0.625, 0.75, 0.625, 0.75, 0.625, 0.75, 0.625, 1.0, 0.625, 0.75, 0.625, 0.75, 0.625, 1.0, 0.625, 0.75, 0.625, 0.5, 0.625, 0.5, 0.625, 0.75, 0.625, 0.25, 0.625, 0.0, 0.625, 0.0, 0.625, 0.25, 0.5372, 0.25, 0.5434, 0.25, 0.5434, 0.5, 0.5372, 0.5, 0.5372, 0.75, 0.5434, 0.75, 0.5434, 0.75, 0.5372, 0.75, 0.5372, 0.75, 0.5434, 0.75, 0.5434, 1.0, 0.5372, 1.0, 0.5372, 0.5, 0.5434, 0.5, 0.5434, 0.75, 0.5372, 0.75, 0.5372, 0.25, 0.5434, 0.25, 0.5434, 0.25, 0.5372, 0.25, 0.5372, 0.0, 0.5434, 0.0, 0.5434, 0.25, 0.5372, 0.25, 0.556, 0.0, 0.5434, 0.0, 0.5434, 0.0, 0.556, 0.0, 0.556, 0.5, 0.5434, 0.5, 0.5434, 0.5, 0.556, 0.5, 0.375, 0.25, 0.4351, 0.25, 0.4351, 0.5, 0.375, 0.5, 0.375, 0.75, 0.4351, 0.75, 0.4351, 0.75, 0.375, 0.75, 0.375, 0.75, 0.4351, 0.75, 0.4351, 1.0, 0.375, 1.0, 0.375, 0.5, 0.4351, 0.5, 0.4351, 0.75, 0.375, 0.75, 0.375, 0.25, 0.4351, 0.25, 0.4351, 0.25, 0.375, 0.25, 0.375, 0.0, 0.4351, 0.0, 0.4351, 0.25, 0.375, 0.25, 0.4512, 0.5, 0.4351, 0.5, 0.4351, 0.5, 0.4512, 0.5, 0.4512, 0.0, 0.4351, 0.0, 0.4351, 0.0, 0.4512, 0.0, 0.375, 0.25, 0.625, 0.25, 0.625, 0.5, 0.375, 0.5, 0.575, 0.5, 0.625, 0.5, 0.625, 0.5, 0.575, 0.5, 0.375, 0.25, 0.375, 0.5, 0.375, 0.5, 0.375, 0.25, 0.625, 0.5, 0.625, 0.25, 0.625, 0.25, 0.625, 0.5, 0.575, 0.5, 0.575, 0.5, 0.575, 0.5, 0.575, 0.5, 0.575, 0.25, 0.575, 0.25, 0.575, 0.25, 0.575, 0.25, 0.575, 0.5, 0.575, 0.5, 0.575, 0.5, 0.575, 0.5, 0.375, 0.25, 0.375, 0.25, 0.375, 0.25, 0.375, 0.25, 0.575, 0.25, 0.575, 0.25, 0.575, 0.25, 0.575, 0.25, 0.375, 0.5, 0.375, 0.5, 0.375, 0.5, 0.375, 0.5, 0.375, 0.5, 0.625, 0.5, 0.575, 0.5, 0.375, 0.5, 0.625, 0.25, 0.375, 0.25, 0.375, 0.25, 0.575, 0.25, 0.625, 0.25, 0.575, 0.25, 0.575, 0.5, 0.625, 0.5, 0.625, 0.25, 0.575, 0.25, 0.575, 0.25, 0.625, 0.25, 0.575, 0.5, 0.575, 0.5, 0.575, 0.5, 0.575, 0.5, 0.575, 0.25, 0.575, 0.25, 0.575, 0.25, 0.575, 0.25, 0.575, 0.5, 0.575, 0.25, 0.575, 0.25, 0.575, 0.5, 0.575, 0.5, 0.575, 0.5, 0.575, 0.5, 0.575, 0.5, 0.575, 0.25, 0.575, 0.25, 0.575, 0.25, 0.575, 0.25, 0.575, 0.25, 0.575, 0.25, 0.575, 0.25, 0.575, 0.25, 0.575, 0.5, 0.575, 0.25, 0.575, 0.25, 0.575, 0.5, 0.575, 0.5, 0.575, 0.25, 0.575, 0.25, 0.575, 0.5, 0.575, 0.5, 0.575, 0.25, 0.575, 0.25, 0.575, 0.5, 0.575, 0.5, 0.575, 0.5, 0.575, 0.5, 0.575, 0.5, 0.575, 0.25, 0.575, 0.25, 0.575, 0.25, 0.575, 0.25, 0.575, 0.25, 0.575, 0.25, 0.575, 0.25, 0.575, 0.25, 0.575, 0.5, 0.575, 0.5, 0.575, 0.5, 0.575, 0.5, 0.0, 0.0, 0.0, 0.0, 0.0, 0.0, 0.0, 0.0, 0.575, 0.5, 0.575, 0.5, 0.575, 0.5, 0.575, 0.5, 0.575, 0.5, 0.575, 0.25, 0.575, 0.25, 0.575, 0.5, 0.0, 0.0, 0.0, 0.0, 0.0, 0.0, 0.0, 0.0, 0.375, 0.25, 0.375, 0.5, 0.375, 0.5, 0.375, 0.25, 0.0, 0.0, 0.375, 0.25, 0.375, 0.5, 0.0, 0.0, 0.0, 0.0, 0.0, 0.0, 0.0, 0.0, 0.0, 0.0, 0.0, 0.0, 0.0, 0.0, 0.0, 0.0, 0.0, 0.0, 0.0, 0.0, 0.0, 0.0, 0.0, 0.0, 0.0, 0.0, 0.0, 0.0, 0.0, 0.0, 0.0, 0.0, 0.0, 0.0, 0.0, 0.0, 0.0, 0.0, 0.0, 0.0, 0.0, 0.0, 0.0, 0.0, 0.0, 0.0, 0.0, 0.0, 0.0, 0.0, 0.0, 0.0, 0.0, 0.0, 0.0, 0.0, 0.0, 0.0, 0.0, 0.0, 0.0, 0.0, 0.0, 0.0, 0.0, 0.0, 0.0, 0.0, 0.0, 0.0, 0.0, 0.0, 0.0, 0.0, 0.0, 0.0, 0.0, 0.0, 0.0, 0.0, 0.0, 0.0, 0.0, 0.0, 0.0, 0.0, 0.0, 0.0, 0.0, 0.0, 0.0, 0.0, 0.0, 0.0, 0.0, 0.0, 0.0, 0.0, 0.575, 0.5, 0.575, 0.5, 0.575, 0.5, 0.575, 0.5, 0.575, 0.25, 0.575, 0.25, 0.575, 0.25, 0.575, 0.25, 0.375, 0.5, 0.575, 0.5, 0.575, 0.5, 0.575, 0.5, 0.575, 0.5, 0.575, 0.5, 0.375, 0.5, 0.375, 0.5, 0.575, 0.5, 0.375, 0.5, 0.375, 0.5, 0.575, 0.5, 0.375, 0.25, 0.575, 0.25, 0.575, 0.25, 0.375, 0.25, 0.375, 0.25, 0.575, 0.25, 0.575, 0.25, 0.375, 0.25, 0.375, 0.25, 0.575, 0.25, 0.575, 0.25, 0.575, 0.25, 0.0, 0.0, 0.0, 0.0, 0.0, 0.0, 0.0, 0.0, 0.0, 0.0, 0.0, 0.0, 0.0, 0.0, 0.0, 0.0, 0.0, 0.0, 0.0, 0.0, 0.0, 0.0, 0.0, 0.0, 0.0, 0.0, 0.0, 0.0, 0.0, 0.0, 0.0, 0.0, 0.0, 0.0, 0.0, 0.0, 0.0, 0.0, 0.0, 0.0, 0.0, 0.0, 0.0, 0.0, 0.0, 0.0, 0.0, 0.0, 0.0, 0.0, 0.0, 0.0, 0.0, 0.0, 0.0, 0.0, 0.0, 0.0, 0.0, 0.0, 0.575, 0.25, 0.575, 0.5, 0.575, 0.5, 0.575, 0.25, 0.375, 0.25, 0.375, 0.5, 0.375, 0.25, 0.375, 0.5, 0.625, 0.5, 0.625, 0.25, 0.575, 0.5, 0.575, 0.5, 0.625, 0.5, 0.625, 0.5, 0.375, 0.25, 0.375, 0.25, 0.375, 0.5, 0.375, 0.5, 0.625, 0.5, 0.625, 0.5, 0.625, 0.25, 0.625, 0.25, 0.575, 0.5, 0.575, 0.5, 0.575, 0.5, 0.575, 0.5, 0.575, 0.25, 0.575, 0.25, 0.575, 0.25, 0.575, 0.25, 0.575, 0.5, 0.575, 0.5, 0.575, 0.5, 0.575, 0.5, 0.375, 0.25, 0.375, 0.25, 0.375, 0.25, 0.375, 0.25, 0.575, 0.25, 0.575, 0.25, 0.575, 0.25, 0.575, 0.25, 0.375, 0.5, 0.375, 0.5, 0.375, 0.5, 0.375, 0.5, 0.375, 0.5, 0.375, 0.5, 0.575, 0.5, 0.625, 0.5, 0.625, 0.25, 0.575, 0.25, 0.375, 0.25, 0.375, 0.25, 0.625, 0.25, 0.625, 0.5, 0.575, 0.5, 0.575, 0.25, 0.625, 0.25, 0.625, 0.25, 0.575, 0.25, 0.575, 0.25, 0.575, 0.5, 0.575, 0.5, 0.575, 0.5, 0.575, 0.5, 0.575, 0.25, 0.575, 0.25, 0.575, 0.25, 0.575, 0.25, 0.575, 0.5, 0.575, 0.5, 0.575, 0.25, 0.575, 0.25, 0.575, 0.5, 0.575, 0.5, 0.575, 0.5, 0.575, 0.5, 0.575, 0.25, 0.575, 0.25, 0.575, 0.25, 0.575, 0.25, 0.575, 0.25, 0.575, 0.25, 0.575, 0.25, 0.575, 0.25, 0.575, 0.5, 0.575, 0.5, 0.575, 0.25, 0.575, 0.25, 0.575, 0.5, 0.575, 0.5, 0.575, 0.25, 0.575, 0.25, 0.575, 0.5, 0.575, 0.5, 0.575, 0.25, 0.575, 0.25, 0.575, 0.5, 0.575, 0.5, 0.575, 0.5, 0.575, 0.5, 0.575, 0.25, 0.575, 0.25, 0.575, 0.25, 0.575, 0.25, 0.575, 0.25, 0.575, 0.25, 0.575, 0.25, 0.575, 0.25, 0.575, 0.5, 0.575, 0.5, 0.575, 0.5, 0.575, 0.5, 0.0, 0.0, 0.0, 0.0, 0.0, 0.0, 0.0, 0.0, 0.575, 0.5, 0.575, 0.5, 0.575, 0.5, 0.575, 0.5, 0.575, 0.5, 0.575, 0.5, 0.575, 0.25, 0.575, 0.25, 0.0, 0.0, 0.0, 0.0, 0.0, 0.0, 0.0, 0.0, 0.375, 0.25, 0.375, 0.25, 0.375, 0.5, 0.375, 0.5, 0.0, 0.0, 0.0, 0.0, 0.375, 0.5, 0.375, 0.25, 0.0, 0.0, 0.0, 0.0, 0.0, 0.0, 0.0, 0.0, 0.0, 0.0, 0.0, 0.0, 0.0, 0.0, 0.0, 0.0, 0.0, 0.0, 0.0, 0.0, 0.0, 0.0, 0.0, 0.0, 0.0, 0.0, 0.0, 0.0, 0.0, 0.0, 0.0, 0.0, 0.0, 0.0, 0.0, 0.0, 0.0, 0.0, 0.0, 0.0, 0.0, 0.0, 0.0, 0.0, 0.0, 0.0, 0.0, 0.0, 0.0, 0.0, 0.0, 0.0, 0.0, 0.0, 0.0, 0.0, 0.0, 0.0, 0.0, 0.0, 0.0, 0.0, 0.0, 0.0, 0.0, 0.0, 0.0, 0.0, 0.0, 0.0, 0.0, 0.0, 0.0, 0.0, 0.0, 0.0, 0.0, 0.0, 0.0, 0.0, 0.0, 0.0, 0.0, 0.0, 0.0, 0.0, 0.0, 0.0, 0.0, 0.0, 0.0, 0.0, 0.0, 0.0, 0.0, 0.0, 0.575, 0.5, 0.575, 0.5, 0.575, 0.5, 0.575, 0.5, 0.575, 0.25, 0.575, 0.25, 0.575, 0.25, 0.575, 0.25, 0.375, 0.5, 0.575, 0.5, 0.575, 0.5, 0.575, 0.5, 0.575, 0.5, 0.375, 0.5, 0.375, 0.5, 0.575, 0.5, 0.575, 0.5, 0.575, 0.5, 0.375, 0.5, 0.375, 0.5, 0.375, 0.25, 0.375, 0.25, 0.575, 0.25, 0.575, 0.25, 0.375, 0.25, 0.375, 0.25, 0.575, 0.25, 0.575, 0.25, 0.375, 0.25, 0.575, 0.25, 0.575, 0.25, 0.575, 0.25, 0.0, 0.0, 0.0, 0.0, 0.0, 0.0, 0.0, 0.0, 0.0, 0.0, 0.0, 0.0, 0.0, 0.0, 0.0, 0.0, 0.0, 0.0, 0.0, 0.0, 0.0, 0.0, 0.0, 0.0, 0.0, 0.0, 0.0, 0.0, 0.0, 0.0, 0.0, 0.0, 0.0, 0.0, 0.0, 0.0, 0.0, 0.0, 0.0, 0.0, 0.0, 0.0, 0.0, 0.0, 0.0, 0.0, 0.0, 0.0, 0.0, 0.0, 0.0, 0.0, 0.0, 0.0, 0.0, 0.0, 0.0, 0.0, 0.575, 0.5, 0.575, 0.25, 0.0, 0.0, 0.575, 0.5, 0.375, 0.5, 0.375, 0.25, 0.575, 0.25, 0.4365, 0.0345, 0.5635, 0.0345, 0.5635, 0.2155, 0.4365, 0.2155, 0.375, 0.25, 0.625, 0.25, 0.625, 0.5, 0.375, 0.5, 0.4365, 0.5345, 0.5635, 0.5345, 0.5635, 0.7155, 0.4365, 0.7155, 0.375, 0.75, 0.625, 0.75, 0.625, 1.0, 0.375, 1.0, 0.125, 0.5, 0.375, 0.5, 0.375, 0.75, 0.125, 0.75, 0.625, 0.5, 0.625, 0.25, 0.625, 0.25, 0.625, 0.5, 0.4365, 0.0345, 0.4365, 0.2155, 0.375, 0.25, 0.375, 0.0, 0.5635, 0.0345, 0.4365, 0.0345, 0.375, 0.0, 0.625, 0.0, 0.5635, 0.2155, 0.5635, 0.0345, 0.625, 0.0, 0.625, 0.25, 0.4365, 0.2155, 0.5635, 0.2155, 0.625, 0.25, 0.375, 0.25, 0.5635, 0.5345, 0.4365, 0.5345, 0.375, 0.5, 0.625, 0.5, 0.4365, 0.5345, 0.4365, 0.7155, 0.375, 0.75, 0.375, 0.5, 0.5635, 0.7155, 0.5635, 0.5345, 0.625, 0.5, 0.625, 0.75, 0.4365, 0.7155, 0.5635, 0.7155, 0.625, 0.75, 0.375, 0.75, 0.625, 0.5, 0.625, 0.25, 0.625, 0.25, 0.625, 0.5, 0.625, 0.75, 0.625, 0.5, 0.625, 0.5, 0.625, 0.75, 0.625, 0.25, 0.625, 0.0, 0.625, 0.0, 0.625, 0.25, 0.625, 1.0, 0.625, 0.75, 0.625, 0.75, 0.625, 1.0, 0.625, 0.75, 0.625, 0.5, 0.625, 0.5, 0.625, 0.75, 0.625, 0.25, 0.625, 0.0, 0.625, 0.0, 0.625, 0.25, 0.625, 1.0, 0.625, 0.75, 0.625, 0.75, 0.625, 1.0, 0.625, 1.0, 0.625, 0.75, 0.625, 0.5, 0.625, 0.25, 1.0, 0.6839, 1.0, 1.0, 0.9167, 1.0, 0.9167, 0.6839, 0.9167, 0.6839, 0.9167, 1.0, 0.8333, 1.0, 0.8333, 0.6839, 0.8333, 0.6839, 0.8333, 1.0, 0.75, 1.0, 0.75, 0.6839, 0.75, 0.6839, 0.75, 1.0, 0.6667, 1.0, 0.6667, 0.6839, 0.6667, 0.6839, 0.6667, 1.0, 0.5833, 1.0, 0.5833, 0.6839, 0.5833, 0.6839, 0.5833, 1.0, 0.5, 1.0, 0.5, 0.6839, 0.5, 0.6839, 0.5, 1.0, 0.4167, 1.0, 0.4167, 0.6839, 0.4167, 0.6839, 0.4167, 1.0, 0.3333, 1.0, 0.3333, 0.6839, 0.3333, 0.6839, 0.3333, 1.0, 0.25, 1.0, 0.25, 0.6839, 0.25, 0.6839, 0.25, 1.0, 0.1667, 1.0, 0.1667, 0.6839, 0.37, 0.4578, 0.25, 0.49, 0.13, 0.4578, 0.04215, 0.37, 0.01, 0.25, 0.04215, 0.13, 0.13, 0.04215, 0.25, 0.01, 0.37, 0.04215, 0.4578, 0.13, 0.49, 0.25, 0.4578, 0.37, 0.1667, 0.6839, 0.1667, 1.0, 0.08333, 1.0, 0.08333, 0.6839, 0.08333, 0.6839, 0.08333, 1.0, 7.451e-08, 1.0, 7.451e-08, 0.6839, 0.5, 0.5, 0.4167, 0.5, 0.4167, 0.5, 0.5, 0.5, 0.08333, 0.5, 0.08333, 0.6839, 7.451e-08, 0.6839, 7.451e-08, 0.5, 0.1667, 0.5, 0.1667, 0.6839, 0.08333, 0.6839, 0.08333, 0.5, 0.25, 0.5, 0.25, 0.6839, 0.1667, 0.6839, 0.1667, 0.5, 0.3333, 0.5, 0.3333, 0.6839, 0.25, 0.6839, 0.25, 0.5, 0.4167, 0.5, 0.4167, 0.6839, 0.3333, 0.6839, 0.3333, 0.5, 0.5, 0.5, 0.5, 0.6839, 0.4167, 0.6839, 0.4167, 0.5, 0.5833, 0.5, 0.5833, 0.6839, 0.5, 0.6839, 0.5, 0.5, 0.6667, 0.5, 0.6667, 0.6839, 0.5833, 0.6839, 0.5833, 0.5, 0.75, 0.5, 0.75, 0.6839, 0.6667, 0.6839, 0.6667, 0.5, 0.8333, 0.5, 0.8333, 0.6839, 0.75, 0.6839, 0.75, 0.5, 0.9167, 0.5, 0.9167, 0.6839, 0.8333, 0.6839, 0.8333, 0.5, 1.0, 0.5, 1.0, 0.6839, 0.9167, 0.6839, 0.9167, 0.5, 0.75, 0.49, 0.87, 0.4578, 0.9578, 0.37, 0.99, 0.25, 0.9578, 0.13, 0.87, 0.04215, 0.75, 0.01, 0.63, 0.04215, 0.5422, 0.13, 0.51, 0.25, 0.5422, 0.37, 0.63, 0.4578, 0.5833, 0.5, 0.5, 0.5, 0.5, 0.5, 0.5833, 0.5, 0.6667, 0.5, 0.5833, 0.5, 0.5833, 0.5, 0.6667, 0.5, 0.75, 0.5, 0.6667, 0.5, 0.6667, 0.5, 0.75, 0.5, 0.08333, 0.5, 7.451e-08, 0.5, 7.451e-08, 0.5, 0.08333, 0.5, 1.0, 0.5, 0.9167, 0.5, 0.9167, 0.5, 1.0, 0.5, 0.8333, 0.5, 0.75, 0.5, 0.75, 0.5, 0.8333, 0.5, 0.1667, 0.5, 0.08333, 0.5, 0.08333, 0.5, 0.1667, 0.5, 0.9167, 0.5, 0.8333, 0.5, 0.8333, 0.5, 0.9167, 0.5, 0.25, 0.5, 0.1667, 0.5, 0.1667, 0.5, 0.25, 0.5, 0.3333, 0.5, 0.25, 0.5, 0.25, 0.5, 0.3333, 0.5, 0.4167, 0.5, 0.3333, 0.5, 0.3333, 0.5, 0.4167, 0.5, 0.375, 0.0, 0.625, 0.0, 0.625, 0.25, 0.375, 0.25, 0.375, 0.25, 0.625, 0.25, 0.625, 0.5, 0.375, 0.5, 0.375, 0.5, 0.625, 0.5, 0.625, 0.75, 0.375, 0.75, 0.375, 0.75, 0.625, 0.75, 0.625, 1.0, 0.375, 1.0, 0.125, 0.5, 0.375, 0.5, 0.375, 0.75, 0.125, 0.75, 0.625, 0.5, 0.875, 0.5, 0.875, 0.75, 0.625, 0.75, 0.375, 0.0, 0.625, 0.0, 0.625, 0.25, 0.375, 0.25, 0.375, 0.25, 0.625, 0.25, 0.625, 0.5, 0.375, 0.5, 0.375, 0.5, 0.625, 0.5, 0.625, 0.75, 0.375, 0.75, 0.375, 0.75, 0.625, 0.75, 0.625, 1.0, 0.375, 1.0, 0.125, 0.5, 0.375, 0.5, 0.375, 0.75, 0.125, 0.75, 0.625, 0.5, 0.875, 0.5, 0.875, 0.75, 0.625, 0.75, 0.375, 0.0, 0.625, 0.0, 0.625, 0.25, 0.375, 0.25, 0.375, 0.25, 0.625, 0.25, 0.625, 0.5, 0.375, 0.5, 0.375, 0.5, 0.625, 0.5, 0.625, 0.75, 0.375, 0.75, 0.375, 0.75, 0.625, 0.75, 0.625, 1.0, 0.375, 1.0, 0.125, 0.5, 0.375, 0.5, 0.375, 0.75, 0.125, 0.75, 0.625, 0.5, 0.875, 0.5, 0.875, 0.75, 0.625, 0.75])
me_cylinder_002.materials.append(mat_material_001)
me_cylinder_002.materials.append(mat_material_002)
me_cylinder_002.materials.append(mat_material)
me_cylinder_002.materials.append(mat_material_004)
me_cylinder_002.materials.append(mat_material_003)
me_cylinder_002.update()

# ---- objects
ob_sword = bpy.data.objects.new('sword', me_cylinder_002)

# ---- transforms, parenting, visibility, modifiers, constraints
ob_sword.location = (0.0, 0.001434, -1.538)
ob_sword.scale = (0.1348, 0.1348, 0.3293)
_m = ob_sword.modifiers.new('Auto Smooth', 'NODES')
_m.node_group = ng_auto_smooth
_gi = [s.identifier for s in ng_auto_smooth.interface.items_tree if s.item_type == 'SOCKET' and s.in_out == 'INPUT']
_m[_gi[1]] = 0.5236  # Angle

# ---- collection membership
scene.collection.objects.link(ob_sword)

# ---- scene / render settings (as saved in the file)
scene.frame_start = 1; scene.frame_end = 250; scene.frame_set(1)
scene.render.engine = 'BLENDER_EEVEE_NEXT'
scene.cycles.samples = 100
scene.cycles.sampling_pattern = 'TABULATED_SOBOL'
bpy.context.view_layer.update()

# ---- added for rendering (the .blend has no active camera and no usable light): camera, sun
cam_auto = bpy.data.cameras.new('AutoCamera')
cam_auto.lens = 50.0
cam_auto.sensor_width = 36.0
cam_auto.clip_end = 1000.0
ob_auto_camera = bpy.data.objects.new('AutoCamera', cam_auto)
scene.collection.objects.link(ob_auto_camera)
ob_auto_camera.location = (4.79409, -5.75291, 3.82689)
ob_auto_camera.rotation_euler = (1.09748, -7.21219e-08, 0.694738)
scene.camera = ob_auto_camera
light_auto_sun = bpy.data.lights.new('AutoSun', 'SUN')
light_auto_sun.energy = 3.0
light_auto_sun.angle = 0.0523599
ob_auto_sun = bpy.data.objects.new('AutoSun', light_auto_sun)
scene.collection.objects.link(ob_auto_sun)
ob_auto_sun.rotation_euler = (0.872665, 0.174533, 0.523599)
bpy.context.view_layer.update()
